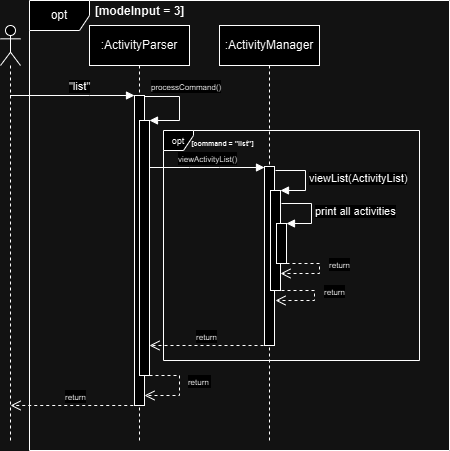

The diagram above was exported from draw.io. Its source (the exported page's mxGraphModel, read from the mxfile embedded in the PNG):
<mxGraphModel dx="1034" dy="492" grid="1" gridSize="10" guides="1" tooltips="1" connect="1" arrows="1" fold="1" page="1" pageScale="1" pageWidth="850" pageHeight="1100" math="0" shadow="0">
  <root>
    <mxCell id="0" />
    <mxCell id="1" parent="0" />
    <mxCell id="H-gP-KE3VdOHW5LAtkhr-2" value=":ActivityParser" style="shape=umlLifeline;perimeter=lifelinePerimeter;whiteSpace=wrap;html=1;container=1;dropTarget=0;collapsible=0;recursiveResize=0;outlineConnect=0;portConstraint=eastwest;newEdgeStyle={&quot;curved&quot;:0,&quot;rounded&quot;:0};" vertex="1" parent="1">
      <mxGeometry x="170" y="115" width="100" height="415" as="geometry" />
    </mxCell>
    <mxCell id="H-gP-KE3VdOHW5LAtkhr-3" value="" style="html=1;points=[[0,0,0,0,5],[0,1,0,0,-5],[1,0,0,0,5],[1,1,0,0,-5]];perimeter=orthogonalPerimeter;outlineConnect=0;targetShapes=umlLifeline;portConstraint=eastwest;newEdgeStyle={&quot;curved&quot;:0,&quot;rounded&quot;:0};" vertex="1" parent="H-gP-KE3VdOHW5LAtkhr-2">
      <mxGeometry x="45" y="70" width="10" height="310" as="geometry" />
    </mxCell>
    <mxCell id="H-gP-KE3VdOHW5LAtkhr-4" value="" style="html=1;points=[[0,0,0,0,5],[0,1,0,0,-5],[1,0,0,0,5],[1,1,0,0,-5]];perimeter=orthogonalPerimeter;outlineConnect=0;targetShapes=umlLifeline;portConstraint=eastwest;newEdgeStyle={&quot;curved&quot;:0,&quot;rounded&quot;:0};" vertex="1" parent="H-gP-KE3VdOHW5LAtkhr-2">
      <mxGeometry x="50" y="95" width="10" height="255" as="geometry" />
    </mxCell>
    <mxCell id="H-gP-KE3VdOHW5LAtkhr-5" value="" style="shape=umlLifeline;perimeter=lifelinePerimeter;whiteSpace=wrap;html=1;container=1;dropTarget=0;collapsible=0;recursiveResize=0;outlineConnect=0;portConstraint=eastwest;newEdgeStyle={&quot;curved&quot;:0,&quot;rounded&quot;:0};participant=umlActor;" vertex="1" parent="1">
      <mxGeometry x="81" y="115" width="20" height="415" as="geometry" />
    </mxCell>
    <mxCell id="H-gP-KE3VdOHW5LAtkhr-6" value="&quot;list&quot;" style="html=1;verticalAlign=bottom;endArrow=block;curved=0;rounded=0;" edge="1" parent="1" source="H-gP-KE3VdOHW5LAtkhr-5" target="H-gP-KE3VdOHW5LAtkhr-3">
      <mxGeometry x="0.1084" width="80" relative="1" as="geometry">
        <mxPoint x="300" y="245" as="sourcePoint" />
        <mxPoint x="210" y="205" as="targetPoint" />
        <Array as="points">
          <mxPoint x="170" y="185" />
        </Array>
        <mxPoint as="offset" />
      </mxGeometry>
    </mxCell>
    <mxCell id="H-gP-KE3VdOHW5LAtkhr-7" value="opt" style="shape=umlFrame;whiteSpace=wrap;html=1;pointerEvents=0;" vertex="1" parent="1">
      <mxGeometry x="110" y="90" width="420" height="450" as="geometry" />
    </mxCell>
    <mxCell id="H-gP-KE3VdOHW5LAtkhr-8" value="[modeInput = 3]" style="text;align=center;fontStyle=1;verticalAlign=middle;spacingLeft=3;spacingRight=3;strokeColor=none;rotatable=0;points=[[0,0.5],[1,0.5]];portConstraint=eastwest;html=1;" vertex="1" parent="1">
      <mxGeometry x="185" y="93" width="70" height="16" as="geometry" />
    </mxCell>
    <mxCell id="H-gP-KE3VdOHW5LAtkhr-9" value="&lt;font style=&quot;font-size: 8px;&quot;&gt;processCommand()&lt;/font&gt;" style="html=1;align=left;spacingLeft=2;endArrow=block;rounded=0;edgeStyle=orthogonalEdgeStyle;curved=0;rounded=0;" edge="1" parent="1" target="H-gP-KE3VdOHW5LAtkhr-4">
      <mxGeometry x="-0.9412" y="10" relative="1" as="geometry">
        <mxPoint x="225" y="186" as="sourcePoint" />
        <Array as="points">
          <mxPoint x="260" y="186" />
          <mxPoint x="260" y="210" />
        </Array>
        <mxPoint x="240" y="215.96999999999997" as="targetPoint" />
        <mxPoint as="offset" />
      </mxGeometry>
    </mxCell>
    <mxCell id="H-gP-KE3VdOHW5LAtkhr-10" value=":ActivityManager" style="shape=umlLifeline;perimeter=lifelinePerimeter;whiteSpace=wrap;html=1;container=1;dropTarget=0;collapsible=0;recursiveResize=0;outlineConnect=0;portConstraint=eastwest;newEdgeStyle={&quot;curved&quot;:0,&quot;rounded&quot;:0};" vertex="1" parent="1">
      <mxGeometry x="300" y="115" width="100" height="415" as="geometry" />
    </mxCell>
    <mxCell id="H-gP-KE3VdOHW5LAtkhr-11" value="" style="html=1;points=[[0,0,0,0,5],[0,1,0,0,-5],[1,0,0,0,5],[1,1,0,0,-5]];perimeter=orthogonalPerimeter;outlineConnect=0;targetShapes=umlLifeline;portConstraint=eastwest;newEdgeStyle={&quot;curved&quot;:0,&quot;rounded&quot;:0};" vertex="1" parent="H-gP-KE3VdOHW5LAtkhr-10">
      <mxGeometry x="45" y="141" width="10" height="179" as="geometry" />
    </mxCell>
    <mxCell id="H-gP-KE3VdOHW5LAtkhr-12" value="&lt;font style=&quot;font-size: 8px;&quot;&gt;viewActivityList()&lt;/font&gt;" style="html=1;verticalAlign=bottom;endArrow=block;curved=0;rounded=0;" edge="1" parent="1" source="H-gP-KE3VdOHW5LAtkhr-4" target="H-gP-KE3VdOHW5LAtkhr-11">
      <mxGeometry x="0.0014" width="80" relative="1" as="geometry">
        <mxPoint x="235" y="257" as="sourcePoint" />
        <mxPoint x="335" y="257" as="targetPoint" />
        <Array as="points">
          <mxPoint x="270" y="257" />
          <mxPoint x="300" y="257" />
        </Array>
        <mxPoint as="offset" />
      </mxGeometry>
    </mxCell>
    <mxCell id="H-gP-KE3VdOHW5LAtkhr-13" value="&lt;font style=&quot;font-size: 9px;&quot;&gt;opt&lt;/font&gt;" style="shape=umlFrame;whiteSpace=wrap;html=1;pointerEvents=0;width=30;height=20;" vertex="1" parent="1">
      <mxGeometry x="244" y="220" width="256" height="230" as="geometry" />
    </mxCell>
    <mxCell id="H-gP-KE3VdOHW5LAtkhr-14" value="&lt;font style=&quot;font-size: 7px;&quot;&gt;[command = &quot;list&quot;]&lt;/font&gt;" style="text;align=center;fontStyle=1;verticalAlign=middle;spacingLeft=3;spacingRight=3;strokeColor=none;rotatable=0;points=[[0,0.5],[1,0.5]];portConstraint=eastwest;html=1;" vertex="1" parent="1">
      <mxGeometry x="268" y="224" width="70" height="16" as="geometry" />
    </mxCell>
    <mxCell id="H-gP-KE3VdOHW5LAtkhr-15" value="&lt;font style=&quot;font-size: 8px;&quot;&gt;return&lt;/font&gt;" style="html=1;verticalAlign=bottom;endArrow=open;dashed=1;endSize=8;curved=0;rounded=0;" edge="1" parent="1">
      <mxGeometry relative="1" as="geometry">
        <mxPoint x="230" y="435" as="targetPoint" />
        <mxPoint x="344" y="435" as="sourcePoint" />
      </mxGeometry>
    </mxCell>
    <mxCell id="H-gP-KE3VdOHW5LAtkhr-16" value="&lt;font style=&quot;font-size: 8px;&quot;&gt;return&amp;nbsp;&lt;/font&gt;" style="html=1;verticalAlign=bottom;endArrow=open;dashed=1;endSize=8;curved=0;rounded=0;" edge="1" parent="1">
      <mxGeometry x="0.0588" y="20" relative="1" as="geometry">
        <mxPoint x="225" y="485" as="targetPoint" />
        <mxPoint x="230" y="465" as="sourcePoint" />
        <Array as="points">
          <mxPoint x="260" y="465" />
          <mxPoint x="260" y="485" />
        </Array>
        <mxPoint as="offset" />
      </mxGeometry>
    </mxCell>
    <mxCell id="H-gP-KE3VdOHW5LAtkhr-17" value="&lt;font style=&quot;font-size: 8px;&quot;&gt;return&lt;/font&gt;" style="html=1;verticalAlign=bottom;endArrow=open;dashed=1;endSize=8;curved=0;rounded=0;" edge="1" parent="1">
      <mxGeometry relative="1" as="geometry">
        <mxPoint x="91.06521739130437" y="495" as="targetPoint" />
        <mxPoint x="219.75" y="495" as="sourcePoint" />
      </mxGeometry>
    </mxCell>
    <mxCell id="H-gP-KE3VdOHW5LAtkhr-18" value="" style="html=1;points=[[0,0,0,0,5],[0,1,0,0,-5],[1,0,0,0,5],[1,1,0,0,-5]];perimeter=orthogonalPerimeter;outlineConnect=0;targetShapes=umlLifeline;portConstraint=eastwest;newEdgeStyle={&quot;curved&quot;:0,&quot;rounded&quot;:0};" vertex="1" parent="1">
      <mxGeometry x="351" y="280" width="10" height="100" as="geometry" />
    </mxCell>
    <mxCell id="H-gP-KE3VdOHW5LAtkhr-19" value="viewList(ActivityList)" style="html=1;align=left;spacingLeft=2;endArrow=block;rounded=0;edgeStyle=orthogonalEdgeStyle;curved=0;rounded=0;" edge="1" parent="1" target="H-gP-KE3VdOHW5LAtkhr-18">
      <mxGeometry relative="1" as="geometry">
        <mxPoint x="356" y="260" as="sourcePoint" />
        <Array as="points">
          <mxPoint x="386" y="260" />
          <mxPoint x="386" y="280" />
        </Array>
      </mxGeometry>
    </mxCell>
    <mxCell id="H-gP-KE3VdOHW5LAtkhr-20" value="" style="html=1;points=[[0,0,0,0,5],[0,1,0,0,-5],[1,0,0,0,5],[1,1,0,0,-5]];perimeter=orthogonalPerimeter;outlineConnect=0;targetShapes=umlLifeline;portConstraint=eastwest;newEdgeStyle={&quot;curved&quot;:0,&quot;rounded&quot;:0};" vertex="1" parent="1">
      <mxGeometry x="357" y="313" width="10" height="40" as="geometry" />
    </mxCell>
    <mxCell id="H-gP-KE3VdOHW5LAtkhr-21" value="print all activities" style="html=1;align=left;spacingLeft=2;endArrow=block;rounded=0;edgeStyle=orthogonalEdgeStyle;curved=0;rounded=0;" edge="1" parent="1" target="H-gP-KE3VdOHW5LAtkhr-20">
      <mxGeometry relative="1" as="geometry">
        <mxPoint x="362" y="293" as="sourcePoint" />
        <Array as="points">
          <mxPoint x="392" y="293" />
          <mxPoint x="392" y="313" />
        </Array>
      </mxGeometry>
    </mxCell>
    <mxCell id="H-gP-KE3VdOHW5LAtkhr-22" value="&lt;font style=&quot;font-size: 8px;&quot;&gt;return&lt;/font&gt;" style="html=1;verticalAlign=bottom;endArrow=open;dashed=1;endSize=8;curved=0;rounded=0;" edge="1" parent="1" source="H-gP-KE3VdOHW5LAtkhr-20">
      <mxGeometry x="0.0488" y="-20" relative="1" as="geometry">
        <mxPoint x="361" y="363" as="targetPoint" />
        <mxPoint x="400" y="353" as="sourcePoint" />
        <Array as="points">
          <mxPoint x="400" y="353" />
          <mxPoint x="400" y="363" />
        </Array>
        <mxPoint x="20" y="20" as="offset" />
      </mxGeometry>
    </mxCell>
    <mxCell id="H-gP-KE3VdOHW5LAtkhr-23" value="&lt;font style=&quot;font-size: 8px;&quot;&gt;return&lt;/font&gt;" style="html=1;verticalAlign=bottom;endArrow=open;dashed=1;endSize=8;curved=0;rounded=0;" edge="1" parent="1">
      <mxGeometry x="0.0488" y="-20" relative="1" as="geometry">
        <mxPoint x="356" y="390" as="targetPoint" />
        <mxPoint x="362" y="380" as="sourcePoint" />
        <Array as="points">
          <mxPoint x="395" y="380" />
          <mxPoint x="395" y="390" />
        </Array>
        <mxPoint x="20" y="20" as="offset" />
      </mxGeometry>
    </mxCell>
  </root>
</mxGraphModel>